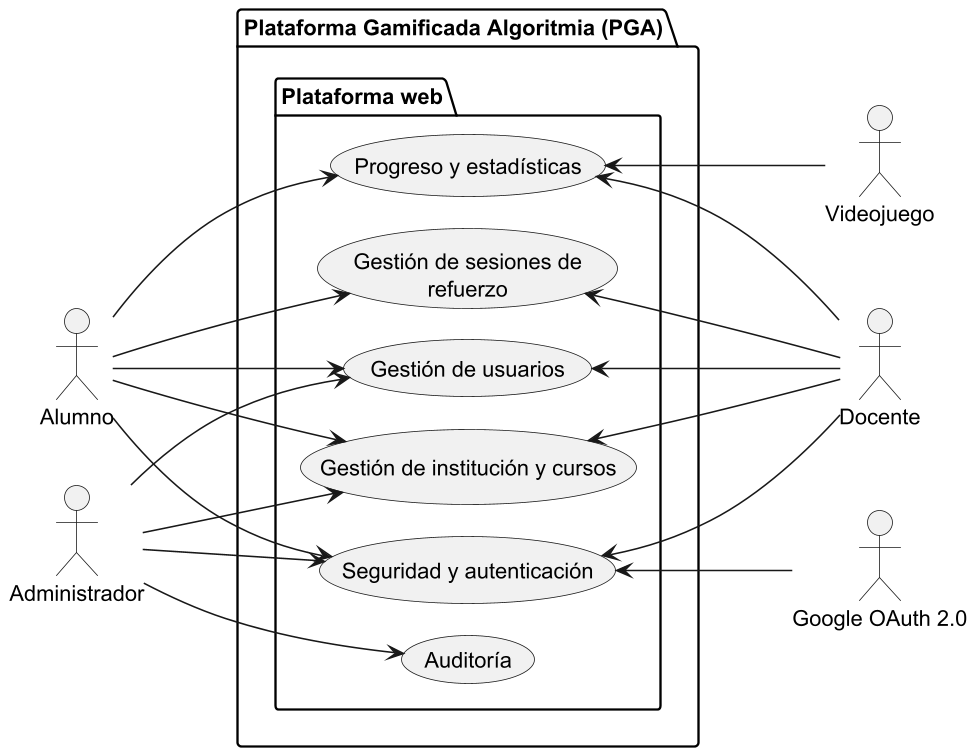

The diagram above was rendered by PlantUML. Its source (embedded in the PNG):
@startuml DCU_AltoNivel
left to right direction

skinparam dpi 150
skinparam usecasePadding 25
skinparam actorPadding 80
skinparam packagePadding 50
skinparam wrapWidth 200

skinparam nodesep 20
skinparam ranksep 100

actor Alumno
actor Docente
actor Administrador
actor "Google OAuth 2.0" as GoogleOAuth2
actor Videojuego

package "Plataforma Gamificada Algoritmia (PGA)"{
    package "Plataforma web"{
        usecase "Gestión de usuarios" as GestionUsuarios
        usecase "Gestión de institución y cursos" as GestionInstitucionCursos
        usecase "Gestión de sesiones de refuerzo" as GestionSesionesRefuerzo
        usecase "Progreso y estadísticas" as ProgresoEstadisticas
        usecase "Auditoría" as GestionAuditoria
        usecase "Seguridad y autenticación" as SeguridadAutenticacion
    }

    Alumno --> GestionUsuarios
    Alumno --> GestionInstitucionCursos
    Alumno --> ProgresoEstadisticas
    Alumno --> GestionSesionesRefuerzo
    Alumno --> SeguridadAutenticacion
    
    Administrador --> GestionUsuarios
    Administrador --> GestionInstitucionCursos
    Administrador --> GestionAuditoria
    Administrador --> SeguridadAutenticacion

    Docente -up-> GestionUsuarios
    Docente -up-> GestionInstitucionCursos
    Docente -up-> GestionSesionesRefuerzo
    Docente -up-> ProgresoEstadisticas
    Docente -up-> SeguridadAutenticacion

    GoogleOAuth2 -up-> SeguridadAutenticacion
    Videojuego -up-> ProgresoEstadisticas
}

@enduml